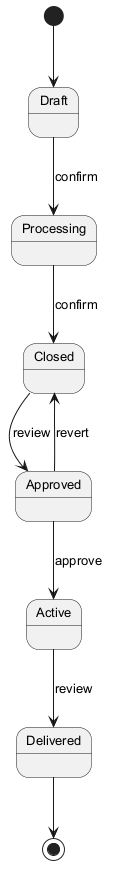

The diagram above was rendered by PlantUML. Its source (embedded in the PNG):
@startuml
skinparam defaultFontSize 13
[*] --> Draft
Draft --> Processing : confirm
Processing --> Closed : confirm
Closed --> Approved : review
Approved --> Active : approve
Active --> Delivered : review
Approved --> Closed : revert
Delivered --> [*]
@enduml